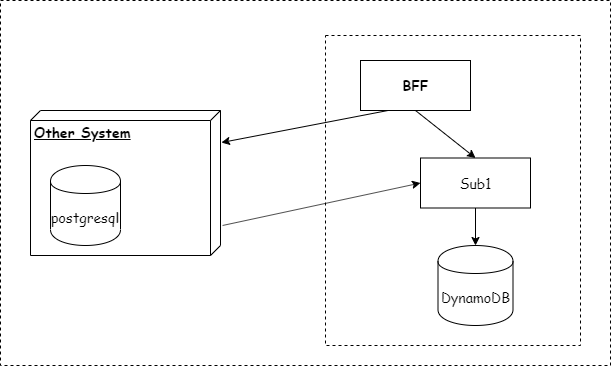

The diagram above was exported from draw.io. Its source (the exported page's mxGraphModel, read from the mxfile embedded in the PNG):
<mxGraphModel dx="1091" dy="415" grid="1" gridSize="10" guides="1" tooltips="1" connect="1" arrows="1" fold="1" page="1" pageScale="1" pageWidth="850" pageHeight="1100" math="0" shadow="0">
  <root>
    <mxCell id="0" />
    <mxCell id="1" parent="0" />
    <mxCell id="13" value="" style="rounded=0;whiteSpace=wrap;html=1;dashed=1;fontFamily=Comic Sans MS;fontSize=14;" vertex="1" parent="1">
      <mxGeometry x="100" y="55" width="610" height="365" as="geometry" />
    </mxCell>
    <mxCell id="11" value="" style="rounded=0;whiteSpace=wrap;html=1;dashed=1;fontFamily=Comic Sans MS;fontSize=14;" vertex="1" parent="1">
      <mxGeometry x="425" y="90" width="255" height="310" as="geometry" />
    </mxCell>
    <mxCell id="2" value="&lt;b&gt;BFF&lt;/b&gt;" style="html=1;fontFamily=Comic Sans MS;fontSize=14;" vertex="1" parent="1">
      <mxGeometry x="460" y="115" width="110" height="50" as="geometry" />
    </mxCell>
    <mxCell id="3" value="Sub1" style="html=1;fontFamily=Comic Sans MS;fontSize=14;" vertex="1" parent="1">
      <mxGeometry x="520" y="212.5" width="110" height="50" as="geometry" />
    </mxCell>
    <mxCell id="4" value="DynamoDB" style="shape=cylinder;whiteSpace=wrap;html=1;boundedLbl=1;backgroundOutline=1;fontFamily=Comic Sans MS;fontSize=14;" vertex="1" parent="1">
      <mxGeometry x="537.5" y="300" width="75" height="80" as="geometry" />
    </mxCell>
    <mxCell id="5" value="&lt;b&gt;Other&amp;nbsp;System&lt;/b&gt;" style="verticalAlign=top;align=left;spacingTop=8;spacingLeft=2;spacingRight=12;shape=cube;size=10;direction=south;fontStyle=4;html=1;fontFamily=Comic Sans MS;fontSize=14;" vertex="1" parent="1">
      <mxGeometry x="130" y="165" width="190" height="145" as="geometry" />
    </mxCell>
    <mxCell id="6" value="postgresql" style="shape=cylinder;whiteSpace=wrap;html=1;boundedLbl=1;backgroundOutline=1;fontFamily=Comic Sans MS;fontSize=14;" vertex="1" parent="1">
      <mxGeometry x="150" y="220" width="70" height="80" as="geometry" />
    </mxCell>
    <mxCell id="7" value="" style="endArrow=classic;html=1;exitX=0.5;exitY=1;exitDx=0;exitDy=0;entryX=0.5;entryY=0;entryDx=0;entryDy=0;fontFamily=Comic Sans MS;fontSize=14;" edge="1" parent="1" source="2" target="3">
      <mxGeometry width="50" height="50" relative="1" as="geometry">
        <mxPoint x="380" y="260" as="sourcePoint" />
        <mxPoint x="430" y="210" as="targetPoint" />
      </mxGeometry>
    </mxCell>
    <mxCell id="8" value="" style="endArrow=classic;html=1;entryX=0.5;entryY=0;entryDx=0;entryDy=0;exitX=0.5;exitY=1;exitDx=0;exitDy=0;fontFamily=Comic Sans MS;fontSize=14;" edge="1" parent="1" source="3" target="4">
      <mxGeometry width="50" height="50" relative="1" as="geometry">
        <mxPoint x="510" y="320" as="sourcePoint" />
        <mxPoint x="560" y="270" as="targetPoint" />
      </mxGeometry>
    </mxCell>
    <mxCell id="9" value="" style="endArrow=classic;html=1;exitX=0.25;exitY=1;exitDx=0;exitDy=0;entryX=0.221;entryY=-0.005;entryDx=0;entryDy=0;entryPerimeter=0;fontFamily=Comic Sans MS;fontSize=14;" edge="1" parent="1" source="2" target="5">
      <mxGeometry width="50" height="50" relative="1" as="geometry">
        <mxPoint x="360" y="260" as="sourcePoint" />
        <mxPoint x="322" y="210" as="targetPoint" />
      </mxGeometry>
    </mxCell>
    <mxCell id="12" value="" style="endArrow=classic;html=1;entryX=0;entryY=0.5;entryDx=0;entryDy=0;fontFamily=Comic Sans MS;fontSize=14;exitX=0.793;exitY=-0.011;exitDx=0;exitDy=0;exitPerimeter=0;" edge="1" parent="1" source="5" target="3">
      <mxGeometry width="50" height="50" relative="1" as="geometry">
        <mxPoint x="330" y="280" as="sourcePoint" />
        <mxPoint x="370" y="330" as="targetPoint" />
      </mxGeometry>
    </mxCell>
  </root>
</mxGraphModel>